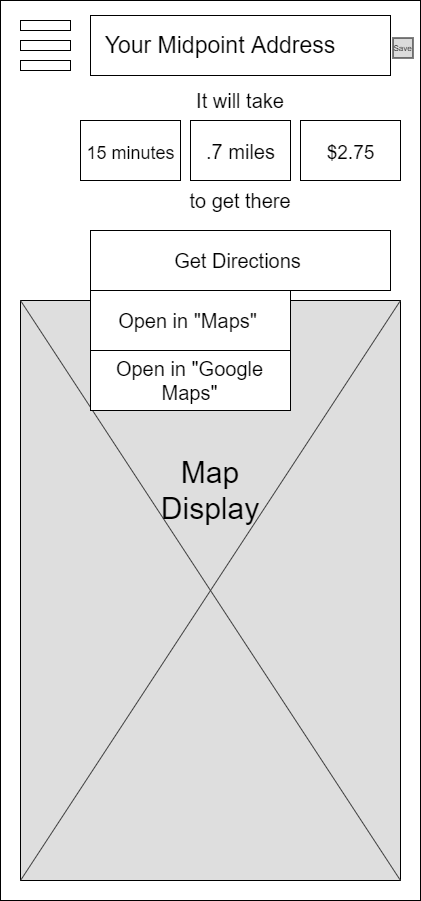

The diagram above was exported from draw.io. Its source (the exported page's mxGraphModel, read from the mxfile embedded in the PNG):
<mxGraphModel dx="2076" dy="1060" grid="1" gridSize="10" guides="1" tooltips="1" connect="1" arrows="1" fold="1" page="1" pageScale="1" pageWidth="850" pageHeight="1100" math="0" shadow="0">
  <root>
    <mxCell id="0" />
    <mxCell id="1" parent="0" />
    <mxCell id="2" value="" style="rounded=0;whiteSpace=wrap;html=1;" vertex="1" parent="1">
      <mxGeometry x="40" y="40" width="420" height="900" as="geometry" />
    </mxCell>
    <mxCell id="3" value="" style="rounded=0;whiteSpace=wrap;html=1;fillColor=#FFFFFF;" vertex="1" parent="1">
      <mxGeometry x="60" y="100" width="50" height="10" as="geometry" />
    </mxCell>
    <mxCell id="4" value="" style="rounded=0;whiteSpace=wrap;html=1;fillColor=#FFFFFF;" vertex="1" parent="1">
      <mxGeometry x="60" y="80" width="50" height="10" as="geometry" />
    </mxCell>
    <mxCell id="5" value="" style="rounded=0;whiteSpace=wrap;html=1;fillColor=#FFFFFF;" vertex="1" parent="1">
      <mxGeometry x="60" y="60" width="50" height="10" as="geometry" />
    </mxCell>
    <mxCell id="6" value="" style="rounded=0;whiteSpace=wrap;html=1;fillColor=#DEDEDE;" vertex="1" parent="1">
      <mxGeometry x="60" y="340" width="380" height="580" as="geometry" />
    </mxCell>
    <mxCell id="7" value="" style="endArrow=none;html=1;strokeColor=#404040;entryX=1;entryY=0;entryDx=0;entryDy=0;exitX=0;exitY=1;exitDx=0;exitDy=0;" edge="1" source="6" target="6" parent="1">
      <mxGeometry width="50" height="50" relative="1" as="geometry">
        <mxPoint x="390" y="630" as="sourcePoint" />
        <mxPoint x="440" y="580" as="targetPoint" />
      </mxGeometry>
    </mxCell>
    <mxCell id="8" value="" style="endArrow=none;html=1;strokeColor=#404040;exitX=0;exitY=0;exitDx=0;exitDy=0;entryX=1;entryY=1;entryDx=0;entryDy=0;" edge="1" source="6" target="6" parent="1">
      <mxGeometry width="50" height="50" relative="1" as="geometry">
        <mxPoint x="390" y="630" as="sourcePoint" />
        <mxPoint x="440" y="580" as="targetPoint" />
      </mxGeometry>
    </mxCell>
    <mxCell id="9" value="&lt;font style=&quot;font-size: 30px&quot;&gt;Map Display&lt;/font&gt;" style="text;html=1;strokeColor=none;fillColor=none;align=center;verticalAlign=middle;whiteSpace=wrap;rounded=0;" vertex="1" parent="1">
      <mxGeometry x="230" y="520" width="40" height="20" as="geometry" />
    </mxCell>
    <mxCell id="10" value="" style="rounded=0;whiteSpace=wrap;html=1;fillColor=#FFFFFF;" vertex="1" parent="1">
      <mxGeometry x="130" y="55" width="300" height="60" as="geometry" />
    </mxCell>
    <mxCell id="11" value="&lt;font style=&quot;font-size: 23px&quot;&gt;Your Midpoint Address&lt;br&gt;&lt;/font&gt;" style="text;html=1;strokeColor=none;fillColor=none;align=center;verticalAlign=middle;whiteSpace=wrap;rounded=0;" vertex="1" parent="1">
      <mxGeometry x="140" y="75" width="240" height="20" as="geometry" />
    </mxCell>
    <mxCell id="12" value="" style="whiteSpace=wrap;html=1;aspect=fixed;strokeColor=#000000;fillColor=#DBDBDB;fontSize=20;align=left;" vertex="1" parent="1">
      <mxGeometry x="432.5" y="77.5" width="20" height="20" as="geometry" />
    </mxCell>
    <mxCell id="13" value="&lt;font style=&quot;font-size: 8px&quot;&gt;Save&lt;/font&gt;" style="text;html=1;strokeColor=none;fillColor=none;align=center;verticalAlign=middle;whiteSpace=wrap;rounded=0;fontSize=20;" vertex="1" parent="1">
      <mxGeometry x="430" y="72.5" width="25" height="20" as="geometry" />
    </mxCell>
    <mxCell id="14" value="" style="rounded=0;whiteSpace=wrap;html=1;fillColor=#FFFFFF;" vertex="1" parent="1">
      <mxGeometry x="120" y="160" width="100" height="60" as="geometry" />
    </mxCell>
    <mxCell id="15" value="" style="rounded=0;whiteSpace=wrap;html=1;fillColor=#FFFFFF;" vertex="1" parent="1">
      <mxGeometry x="230" y="160" width="100" height="60" as="geometry" />
    </mxCell>
    <mxCell id="16" value="" style="rounded=0;whiteSpace=wrap;html=1;fillColor=#FFFFFF;" vertex="1" parent="1">
      <mxGeometry x="340" y="160" width="100" height="60" as="geometry" />
    </mxCell>
    <mxCell id="17" value="&lt;span style=&quot;font-weight: normal&quot;&gt;&lt;font style=&quot;font-size: 18px&quot;&gt;15 minutes&lt;/font&gt;&lt;/span&gt;" style="text;strokeColor=none;fillColor=none;html=1;fontSize=24;fontStyle=1;verticalAlign=middle;align=center;" vertex="1" parent="1">
      <mxGeometry x="120" y="170" width="100" height="40" as="geometry" />
    </mxCell>
    <mxCell id="18" value="&lt;span style=&quot;font-weight: normal&quot;&gt;&lt;font style=&quot;font-size: 20px&quot;&gt;.7 miles&lt;/font&gt;&lt;/span&gt;" style="text;strokeColor=none;fillColor=none;html=1;fontSize=24;fontStyle=1;verticalAlign=middle;align=center;" vertex="1" parent="1">
      <mxGeometry x="230" y="170" width="100" height="40" as="geometry" />
    </mxCell>
    <mxCell id="19" value="&lt;span style=&quot;font-weight: normal&quot;&gt;&lt;font style=&quot;font-size: 19px&quot;&gt;$2.75&lt;/font&gt;&lt;/span&gt;" style="text;strokeColor=none;fillColor=none;html=1;fontSize=24;fontStyle=1;verticalAlign=middle;align=center;" vertex="1" parent="1">
      <mxGeometry x="340" y="170" width="100" height="40" as="geometry" />
    </mxCell>
    <mxCell id="20" value="" style="rounded=0;whiteSpace=wrap;html=1;strokeColor=#000000;fillColor=#FFFFFF;fontSize=20;align=left;" vertex="1" parent="1">
      <mxGeometry x="130" y="270" width="300" height="60" as="geometry" />
    </mxCell>
    <mxCell id="21" value="Get Directions" style="text;html=1;strokeColor=none;fillColor=none;align=center;verticalAlign=middle;whiteSpace=wrap;rounded=0;fontSize=20;" vertex="1" parent="1">
      <mxGeometry x="145" y="290" width="265" height="20" as="geometry" />
    </mxCell>
    <mxCell id="22" value="" style="rounded=0;whiteSpace=wrap;html=1;strokeColor=#000000;fillColor=#FFFFFF;fontSize=20;align=left;" vertex="1" parent="1">
      <mxGeometry x="130" y="330" width="200" height="60" as="geometry" />
    </mxCell>
    <mxCell id="23" value="" style="rounded=0;whiteSpace=wrap;html=1;strokeColor=#000000;fillColor=#FFFFFF;fontSize=20;align=left;" vertex="1" parent="1">
      <mxGeometry x="130" y="390" width="200" height="60" as="geometry" />
    </mxCell>
    <mxCell id="24" value="Open in &quot;Maps&quot;" style="text;html=1;strokeColor=none;fillColor=none;align=center;verticalAlign=middle;whiteSpace=wrap;rounded=0;fontSize=20;" vertex="1" parent="1">
      <mxGeometry x="145" y="350" width="165" height="20" as="geometry" />
    </mxCell>
    <mxCell id="25" value="Open in &quot;Google Maps&quot;" style="text;html=1;strokeColor=none;fillColor=none;align=center;verticalAlign=middle;whiteSpace=wrap;rounded=0;fontSize=20;" vertex="1" parent="1">
      <mxGeometry x="137.5" y="410" width="182.5" height="20" as="geometry" />
    </mxCell>
    <mxCell id="26" value="It will take" style="text;html=1;strokeColor=none;fillColor=none;align=center;verticalAlign=middle;whiteSpace=wrap;rounded=0;fontSize=20;" vertex="1" parent="1">
      <mxGeometry x="130" y="130" width="300" height="20" as="geometry" />
    </mxCell>
    <mxCell id="27" value="to get there" style="text;html=1;strokeColor=none;fillColor=none;align=center;verticalAlign=middle;whiteSpace=wrap;rounded=0;fontSize=20;" vertex="1" parent="1">
      <mxGeometry x="210" y="230" width="140" height="20" as="geometry" />
    </mxCell>
  </root>
</mxGraphModel>